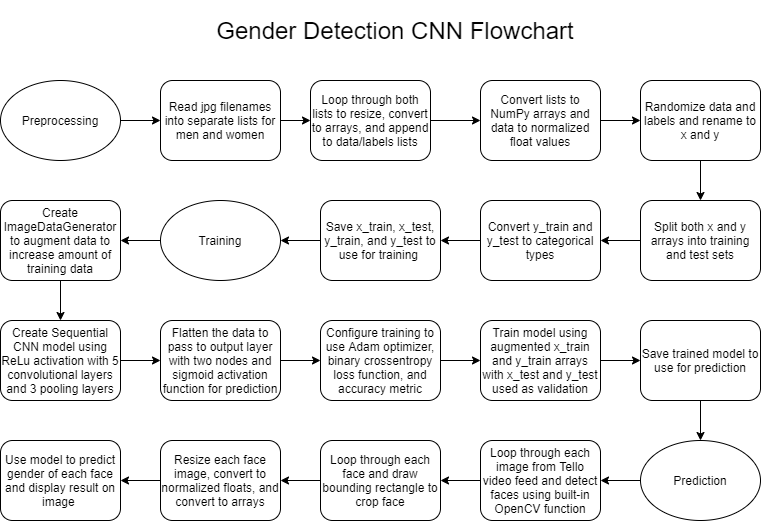

The diagram above was exported from draw.io. Its source (the exported page's mxGraphModel, read from the mxfile embedded in the PNG):
<mxGraphModel dx="1422" dy="794" grid="1" gridSize="10" guides="1" tooltips="1" connect="1" arrows="1" fold="1" page="1" pageScale="1" pageWidth="827" pageHeight="1169" math="0" shadow="0">
  <root>
    <mxCell id="WIyWlLk6GJQsqaUBKTNV-0" />
    <mxCell id="WIyWlLk6GJQsqaUBKTNV-1" parent="WIyWlLk6GJQsqaUBKTNV-0" />
    <mxCell id="n_SY-pefS7C6I8VNmQij-29" value="" style="edgeStyle=orthogonalEdgeStyle;rounded=0;orthogonalLoop=1;jettySize=auto;html=1;" edge="1" parent="WIyWlLk6GJQsqaUBKTNV-1" source="n_SY-pefS7C6I8VNmQij-1" target="n_SY-pefS7C6I8VNmQij-3">
      <mxGeometry relative="1" as="geometry" />
    </mxCell>
    <mxCell id="n_SY-pefS7C6I8VNmQij-1" value="Read jpg filenames into separate lists for men and women" style="rounded=1;whiteSpace=wrap;html=1;" vertex="1" parent="WIyWlLk6GJQsqaUBKTNV-1">
      <mxGeometry x="160" y="80" width="120" height="80" as="geometry" />
    </mxCell>
    <mxCell id="n_SY-pefS7C6I8VNmQij-30" value="" style="edgeStyle=orthogonalEdgeStyle;rounded=0;orthogonalLoop=1;jettySize=auto;html=1;" edge="1" parent="WIyWlLk6GJQsqaUBKTNV-1" source="n_SY-pefS7C6I8VNmQij-3" target="n_SY-pefS7C6I8VNmQij-8">
      <mxGeometry relative="1" as="geometry" />
    </mxCell>
    <mxCell id="n_SY-pefS7C6I8VNmQij-3" value="Loop through both lists to resize, convert to arrays, and append to data/labels lists" style="rounded=1;whiteSpace=wrap;html=1;" vertex="1" parent="WIyWlLk6GJQsqaUBKTNV-1">
      <mxGeometry x="310" y="80" width="120" height="80" as="geometry" />
    </mxCell>
    <mxCell id="n_SY-pefS7C6I8VNmQij-28" value="" style="edgeStyle=orthogonalEdgeStyle;rounded=0;orthogonalLoop=1;jettySize=auto;html=1;" edge="1" parent="WIyWlLk6GJQsqaUBKTNV-1" source="n_SY-pefS7C6I8VNmQij-4" target="n_SY-pefS7C6I8VNmQij-1">
      <mxGeometry relative="1" as="geometry" />
    </mxCell>
    <mxCell id="n_SY-pefS7C6I8VNmQij-4" value="Preprocessing" style="ellipse;whiteSpace=wrap;html=1;" vertex="1" parent="WIyWlLk6GJQsqaUBKTNV-1">
      <mxGeometry y="80" width="120" height="80" as="geometry" />
    </mxCell>
    <mxCell id="n_SY-pefS7C6I8VNmQij-33" value="" style="edgeStyle=orthogonalEdgeStyle;rounded=0;orthogonalLoop=1;jettySize=auto;html=1;" edge="1" parent="WIyWlLk6GJQsqaUBKTNV-1" source="n_SY-pefS7C6I8VNmQij-7" target="n_SY-pefS7C6I8VNmQij-9">
      <mxGeometry relative="1" as="geometry" />
    </mxCell>
    <mxCell id="n_SY-pefS7C6I8VNmQij-7" value="Split both x and y arrays into training and test sets" style="rounded=1;whiteSpace=wrap;html=1;" vertex="1" parent="WIyWlLk6GJQsqaUBKTNV-1">
      <mxGeometry x="640" y="200" width="120" height="80" as="geometry" />
    </mxCell>
    <mxCell id="n_SY-pefS7C6I8VNmQij-31" value="" style="edgeStyle=orthogonalEdgeStyle;rounded=0;orthogonalLoop=1;jettySize=auto;html=1;" edge="1" parent="WIyWlLk6GJQsqaUBKTNV-1" source="n_SY-pefS7C6I8VNmQij-8" target="n_SY-pefS7C6I8VNmQij-19">
      <mxGeometry relative="1" as="geometry" />
    </mxCell>
    <mxCell id="n_SY-pefS7C6I8VNmQij-8" value="Convert lists to NumPy arrays and data to normalized float values" style="rounded=1;whiteSpace=wrap;html=1;" vertex="1" parent="WIyWlLk6GJQsqaUBKTNV-1">
      <mxGeometry x="480" y="80" width="120" height="80" as="geometry" />
    </mxCell>
    <mxCell id="n_SY-pefS7C6I8VNmQij-34" value="" style="edgeStyle=orthogonalEdgeStyle;rounded=0;orthogonalLoop=1;jettySize=auto;html=1;" edge="1" parent="WIyWlLk6GJQsqaUBKTNV-1" source="n_SY-pefS7C6I8VNmQij-9" target="n_SY-pefS7C6I8VNmQij-10">
      <mxGeometry relative="1" as="geometry" />
    </mxCell>
    <mxCell id="n_SY-pefS7C6I8VNmQij-9" value="Convert y_train and y_test to categorical types" style="rounded=1;whiteSpace=wrap;html=1;" vertex="1" parent="WIyWlLk6GJQsqaUBKTNV-1">
      <mxGeometry x="480" y="200" width="120" height="80" as="geometry" />
    </mxCell>
    <mxCell id="n_SY-pefS7C6I8VNmQij-35" value="" style="edgeStyle=orthogonalEdgeStyle;rounded=0;orthogonalLoop=1;jettySize=auto;html=1;" edge="1" parent="WIyWlLk6GJQsqaUBKTNV-1" source="n_SY-pefS7C6I8VNmQij-10" target="n_SY-pefS7C6I8VNmQij-11">
      <mxGeometry relative="1" as="geometry" />
    </mxCell>
    <mxCell id="n_SY-pefS7C6I8VNmQij-10" value="Save x_train, x_test, y_train, and y_test to use for training&amp;nbsp;" style="rounded=1;whiteSpace=wrap;html=1;" vertex="1" parent="WIyWlLk6GJQsqaUBKTNV-1">
      <mxGeometry x="320" y="200" width="120" height="80" as="geometry" />
    </mxCell>
    <mxCell id="n_SY-pefS7C6I8VNmQij-36" value="" style="edgeStyle=orthogonalEdgeStyle;rounded=0;orthogonalLoop=1;jettySize=auto;html=1;" edge="1" parent="WIyWlLk6GJQsqaUBKTNV-1" source="n_SY-pefS7C6I8VNmQij-11" target="n_SY-pefS7C6I8VNmQij-13">
      <mxGeometry relative="1" as="geometry" />
    </mxCell>
    <mxCell id="n_SY-pefS7C6I8VNmQij-11" value="Training" style="ellipse;whiteSpace=wrap;html=1;" vertex="1" parent="WIyWlLk6GJQsqaUBKTNV-1">
      <mxGeometry x="160" y="200" width="120" height="80" as="geometry" />
    </mxCell>
    <mxCell id="n_SY-pefS7C6I8VNmQij-37" value="" style="edgeStyle=orthogonalEdgeStyle;rounded=0;orthogonalLoop=1;jettySize=auto;html=1;" edge="1" parent="WIyWlLk6GJQsqaUBKTNV-1" source="n_SY-pefS7C6I8VNmQij-13" target="n_SY-pefS7C6I8VNmQij-14">
      <mxGeometry relative="1" as="geometry" />
    </mxCell>
    <mxCell id="n_SY-pefS7C6I8VNmQij-13" value="Create ImageDataGenerator to augment data to increase amount of training data" style="rounded=1;whiteSpace=wrap;html=1;" vertex="1" parent="WIyWlLk6GJQsqaUBKTNV-1">
      <mxGeometry y="200" width="120" height="80" as="geometry" />
    </mxCell>
    <mxCell id="n_SY-pefS7C6I8VNmQij-38" value="" style="edgeStyle=orthogonalEdgeStyle;rounded=0;orthogonalLoop=1;jettySize=auto;html=1;" edge="1" parent="WIyWlLk6GJQsqaUBKTNV-1" source="n_SY-pefS7C6I8VNmQij-14" target="n_SY-pefS7C6I8VNmQij-26">
      <mxGeometry relative="1" as="geometry" />
    </mxCell>
    <mxCell id="n_SY-pefS7C6I8VNmQij-14" value="Create Sequential CNN model using ReLu activation with 5 convolutional layers and 3 pooling layers" style="rounded=1;whiteSpace=wrap;html=1;" vertex="1" parent="WIyWlLk6GJQsqaUBKTNV-1">
      <mxGeometry y="320" width="120" height="80" as="geometry" />
    </mxCell>
    <mxCell id="n_SY-pefS7C6I8VNmQij-40" value="" style="edgeStyle=orthogonalEdgeStyle;rounded=0;orthogonalLoop=1;jettySize=auto;html=1;" edge="1" parent="WIyWlLk6GJQsqaUBKTNV-1" source="n_SY-pefS7C6I8VNmQij-17" target="n_SY-pefS7C6I8VNmQij-18">
      <mxGeometry relative="1" as="geometry" />
    </mxCell>
    <mxCell id="n_SY-pefS7C6I8VNmQij-17" value="Configure training to use Adam optimizer, binary crossentropy loss function, and accuracy metric" style="rounded=1;whiteSpace=wrap;html=1;" vertex="1" parent="WIyWlLk6GJQsqaUBKTNV-1">
      <mxGeometry x="320" y="320" width="120" height="80" as="geometry" />
    </mxCell>
    <mxCell id="n_SY-pefS7C6I8VNmQij-41" value="" style="edgeStyle=orthogonalEdgeStyle;rounded=0;orthogonalLoop=1;jettySize=auto;html=1;" edge="1" parent="WIyWlLk6GJQsqaUBKTNV-1" source="n_SY-pefS7C6I8VNmQij-18" target="n_SY-pefS7C6I8VNmQij-20">
      <mxGeometry relative="1" as="geometry" />
    </mxCell>
    <mxCell id="n_SY-pefS7C6I8VNmQij-18" value="Train model using augmented x_train and y_train arrays with x_test and y_test used as validation" style="rounded=1;whiteSpace=wrap;html=1;" vertex="1" parent="WIyWlLk6GJQsqaUBKTNV-1">
      <mxGeometry x="480" y="320" width="120" height="80" as="geometry" />
    </mxCell>
    <mxCell id="n_SY-pefS7C6I8VNmQij-32" value="" style="edgeStyle=orthogonalEdgeStyle;rounded=0;orthogonalLoop=1;jettySize=auto;html=1;" edge="1" parent="WIyWlLk6GJQsqaUBKTNV-1" source="n_SY-pefS7C6I8VNmQij-19" target="n_SY-pefS7C6I8VNmQij-7">
      <mxGeometry relative="1" as="geometry" />
    </mxCell>
    <mxCell id="n_SY-pefS7C6I8VNmQij-19" value="Randomize data and labels and rename to x and y" style="rounded=1;whiteSpace=wrap;html=1;" vertex="1" parent="WIyWlLk6GJQsqaUBKTNV-1">
      <mxGeometry x="640" y="80" width="120" height="80" as="geometry" />
    </mxCell>
    <mxCell id="n_SY-pefS7C6I8VNmQij-42" value="" style="edgeStyle=orthogonalEdgeStyle;rounded=0;orthogonalLoop=1;jettySize=auto;html=1;" edge="1" parent="WIyWlLk6GJQsqaUBKTNV-1" source="n_SY-pefS7C6I8VNmQij-20" target="n_SY-pefS7C6I8VNmQij-22">
      <mxGeometry relative="1" as="geometry" />
    </mxCell>
    <mxCell id="n_SY-pefS7C6I8VNmQij-20" value="Save trained model to use for prediction" style="rounded=1;whiteSpace=wrap;html=1;" vertex="1" parent="WIyWlLk6GJQsqaUBKTNV-1">
      <mxGeometry x="640" y="320" width="120" height="80" as="geometry" />
    </mxCell>
    <mxCell id="n_SY-pefS7C6I8VNmQij-44" value="" style="edgeStyle=orthogonalEdgeStyle;rounded=0;orthogonalLoop=1;jettySize=auto;html=1;" edge="1" parent="WIyWlLk6GJQsqaUBKTNV-1" source="n_SY-pefS7C6I8VNmQij-21" target="n_SY-pefS7C6I8VNmQij-23">
      <mxGeometry relative="1" as="geometry" />
    </mxCell>
    <mxCell id="n_SY-pefS7C6I8VNmQij-21" value="Loop through each image from Tello video feed and detect faces using built-in OpenCV function" style="rounded=1;whiteSpace=wrap;html=1;" vertex="1" parent="WIyWlLk6GJQsqaUBKTNV-1">
      <mxGeometry x="480" y="440" width="120" height="80" as="geometry" />
    </mxCell>
    <mxCell id="n_SY-pefS7C6I8VNmQij-43" value="" style="edgeStyle=orthogonalEdgeStyle;rounded=0;orthogonalLoop=1;jettySize=auto;html=1;" edge="1" parent="WIyWlLk6GJQsqaUBKTNV-1" source="n_SY-pefS7C6I8VNmQij-22" target="n_SY-pefS7C6I8VNmQij-21">
      <mxGeometry relative="1" as="geometry" />
    </mxCell>
    <mxCell id="n_SY-pefS7C6I8VNmQij-22" value="Prediction" style="ellipse;whiteSpace=wrap;html=1;" vertex="1" parent="WIyWlLk6GJQsqaUBKTNV-1">
      <mxGeometry x="640" y="440" width="120" height="80" as="geometry" />
    </mxCell>
    <mxCell id="n_SY-pefS7C6I8VNmQij-45" value="" style="edgeStyle=orthogonalEdgeStyle;rounded=0;orthogonalLoop=1;jettySize=auto;html=1;" edge="1" parent="WIyWlLk6GJQsqaUBKTNV-1" source="n_SY-pefS7C6I8VNmQij-23" target="n_SY-pefS7C6I8VNmQij-24">
      <mxGeometry relative="1" as="geometry" />
    </mxCell>
    <mxCell id="n_SY-pefS7C6I8VNmQij-23" value="Loop through each face and draw bounding rectangle to crop face" style="rounded=1;whiteSpace=wrap;html=1;" vertex="1" parent="WIyWlLk6GJQsqaUBKTNV-1">
      <mxGeometry x="320" y="440" width="120" height="80" as="geometry" />
    </mxCell>
    <mxCell id="n_SY-pefS7C6I8VNmQij-46" value="" style="edgeStyle=orthogonalEdgeStyle;rounded=0;orthogonalLoop=1;jettySize=auto;html=1;" edge="1" parent="WIyWlLk6GJQsqaUBKTNV-1" source="n_SY-pefS7C6I8VNmQij-24" target="n_SY-pefS7C6I8VNmQij-25">
      <mxGeometry relative="1" as="geometry" />
    </mxCell>
    <mxCell id="n_SY-pefS7C6I8VNmQij-24" value="Resize each face image, convert to normalized floats, and convert to arrays" style="rounded=1;whiteSpace=wrap;html=1;" vertex="1" parent="WIyWlLk6GJQsqaUBKTNV-1">
      <mxGeometry x="160" y="440" width="120" height="80" as="geometry" />
    </mxCell>
    <mxCell id="n_SY-pefS7C6I8VNmQij-25" value="Use model to predict gender of each face and display result on image&amp;nbsp;" style="rounded=1;whiteSpace=wrap;html=1;" vertex="1" parent="WIyWlLk6GJQsqaUBKTNV-1">
      <mxGeometry y="440" width="120" height="80" as="geometry" />
    </mxCell>
    <mxCell id="n_SY-pefS7C6I8VNmQij-39" value="" style="edgeStyle=orthogonalEdgeStyle;rounded=0;orthogonalLoop=1;jettySize=auto;html=1;" edge="1" parent="WIyWlLk6GJQsqaUBKTNV-1" source="n_SY-pefS7C6I8VNmQij-26" target="n_SY-pefS7C6I8VNmQij-17">
      <mxGeometry relative="1" as="geometry" />
    </mxCell>
    <mxCell id="n_SY-pefS7C6I8VNmQij-26" value="Flatten the data to pass to output layer with two nodes and sigmoid activation function for prediction" style="rounded=1;whiteSpace=wrap;html=1;" vertex="1" parent="WIyWlLk6GJQsqaUBKTNV-1">
      <mxGeometry x="160" y="320" width="120" height="80" as="geometry" />
    </mxCell>
    <mxCell id="n_SY-pefS7C6I8VNmQij-27" value="&lt;font style=&quot;font-size: 24px&quot;&gt;Gender Detection CNN Flowchart&lt;/font&gt;" style="text;html=1;strokeColor=none;fillColor=none;align=center;verticalAlign=middle;whiteSpace=wrap;rounded=0;" vertex="1" parent="WIyWlLk6GJQsqaUBKTNV-1">
      <mxGeometry x="190" width="410" height="60" as="geometry" />
    </mxCell>
  </root>
</mxGraphModel>